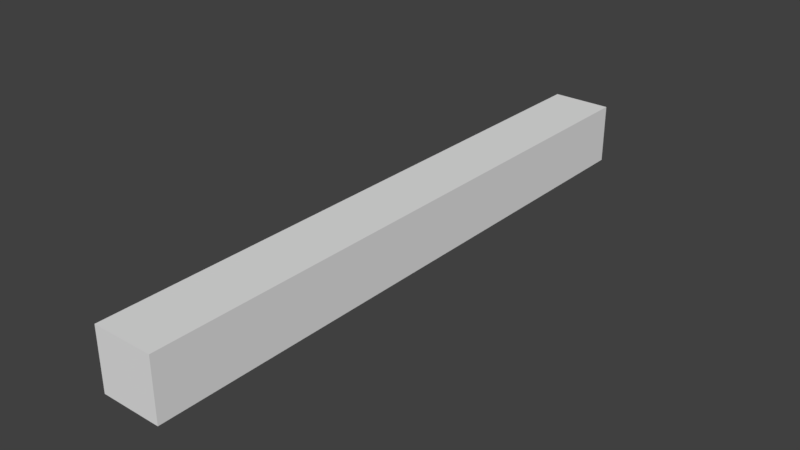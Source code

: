 # Source: Inn_FloorFill_020x2x020.blend  (saved by Blender 2.79.0; exported with 4.5.12 LTS)
import bpy
from mathutils import Matrix  # noqa: F401  (used for matrix-valued properties, if any)

bpy.ops.wm.read_factory_settings(use_empty=True)
scene = bpy.context.scene
scene.name = 'Scene'

# ---- collections
col_collection_1 = bpy.data.collections.new('Collection 1'); scene.collection.children.link(col_collection_1)

# ---- world
world_world = bpy.data.worlds.new('World'); scene.world = world_world
world_world.color = (0.05088, 0.05088, 0.05088)
world_world.use_sun_shadow = False
world_world.sun_shadow_jitter_overblur = 0.0
world_world.cycles.sampling_method = 'MANUAL'

# ---- meshes
me_inn_floorfill_020x2x020 = bpy.data.meshes.new('Inn_FloorFill_020x2x020')
me_inn_floorfill_020x2x020.from_pydata([(0.0, 0.0, 0.0), (0.0, 2.0, 0.0), (0.2, 2.0, 0.0), (0.2, 0.0, 0.0), (0.0, 2.0, -0.2), (0.0, 0.0, -0.2), (0.2, 2.0, -0.2), (0.2, 0.0, -0.2)], [], [(1, 0, 3, 2), (4, 6, 7, 5), (2, 3, 7, 6), (0, 1, 4, 5), (3, 0, 5, 7), (1, 2, 6, 4)])
me_inn_floorfill_020x2x020.use_remesh_preserve_volume = False
me_inn_floorfill_020x2x020.use_remesh_preserve_attributes = False
me_inn_floorfill_020x2x020.use_mirror_vertex_groups = False
me_inn_floorfill_020x2x020.update()

# ---- objects
ob_inn_floorfill_020x2x020 = bpy.data.objects.new('Inn_FloorFill_020x2x020', me_inn_floorfill_020x2x020)

# ---- transforms, parenting, visibility, modifiers, constraints
ob_inn_floorfill_020x2x020.location = (0.0, 0.0, 0.0)
ob_inn_floorfill_020x2x020.lineart.crease_threshold = 0.0

# ---- collection membership
col_collection_1.objects.link(ob_inn_floorfill_020x2x020)

# ---- scene / render settings (as saved in the file)
scene.frame_start = 1; scene.frame_end = 250; scene.frame_set(1)
scene.render.engine = 'BLENDER_EEVEE_NEXT'
scene.render.resolution_percentage = 50
scene.render.dither_intensity = 0.0
scene.cycles.use_denoising = False
scene.cycles.samples = 128
scene.cycles.sampling_pattern = 'TABULATED_SOBOL'
scene.cycles.use_adaptive_sampling = False
scene.cycles.use_light_tree = False
scene.cycles.blur_glossy = 0.0
scene.cycles.sample_clamp_indirect = 0.0
scene.view_settings.view_transform = 'Standard'
bpy.context.view_layer.update()

# ---- added for rendering (the .blend has no active camera and no usable light): camera, sun
cam_auto = bpy.data.cameras.new('AutoCamera')
cam_auto.lens = 50.0
cam_auto.sensor_width = 36.0
cam_auto.clip_end = 1000.0
ob_auto_camera = bpy.data.objects.new('AutoCamera', cam_auto)
scene.collection.objects.link(ob_auto_camera)
ob_auto_camera.location = (1.96886, -1.24263, 1.39509)
ob_auto_camera.rotation_euler = (1.09748, -7.21219e-08, 0.694738)
scene.camera = ob_auto_camera
light_auto_sun = bpy.data.lights.new('AutoSun', 'SUN')
light_auto_sun.energy = 3.0
light_auto_sun.angle = 0.0523599
ob_auto_sun = bpy.data.objects.new('AutoSun', light_auto_sun)
scene.collection.objects.link(ob_auto_sun)
ob_auto_sun.rotation_euler = (0.872665, 0.174533, 0.523599)
bpy.context.view_layer.update()
